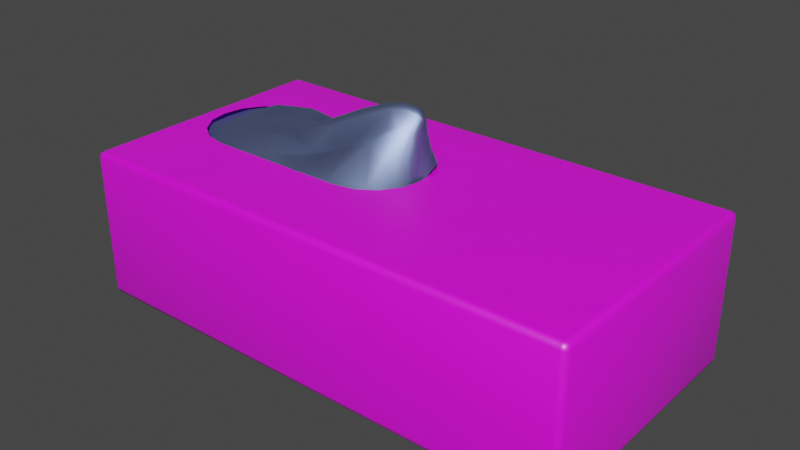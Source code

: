 # Source: GloveBox.blend  (saved by Blender 3.0.42; exported with 4.5.12 LTS)
import bpy
from mathutils import Matrix  # noqa: F401  (used for matrix-valued properties, if any)

bpy.ops.wm.read_factory_settings(use_empty=True)
scene = bpy.context.scene
scene.name = 'Scene'

# ---- collections
col_collection = bpy.data.collections.new('Collection'); scene.collection.children.link(col_collection)

# ---- images (referenced by path relative to the original .blend; pixels are not part of the script)
import os
ASSET_DIR = os.environ.get("B2B_ASSET_DIR", "")  # directory of the original .blend (textures are referenced by path, not embedded)
HERE = os.path.dirname(os.path.abspath(__file__))  # packed textures are extracted next to this script under _unpacked/

def load_image(name, relpath, width, height, colorspace="sRGB"):
    """Load a texture the original file referenced (path relative to the .blend, or extracted next to this script)."""
    p = next((c for c in (os.path.join(HERE, relpath), os.path.join(ASSET_DIR, relpath)) if relpath and os.path.exists(c)), "")
    if p:
        img = bpy.data.images.load(p, check_existing=True)
        img.name = name
    else:  # same state as the original file: an image datablock whose file is absent (Cycles renders it pink)
        img = bpy.data.images.new(name, width, height)
        img.source = "FILE"
        img.filepath = "//" + (relpath or name)
    img.colorspace_settings.name = colorspace
    return img
img_gloves_box_tif = load_image('Gloves Box.tif', 'Gloves Box.tif', 1024, 1024, 'sRGB')

# ---- materials (node trees are filled in below, after node groups)
mat_gloves_box = bpy.data.materials.new('Gloves Box')
mat_gloves_box.use_transparent_shadow = False
mat_gloves_box.roughness = 0.4343
mat_gloves_box.specular_intensity = 1.0
mat_gloves = bpy.data.materials.new('Gloves')
mat_gloves.use_transparent_shadow = False
mat_gloves.diffuse_color = (0.3034, 0.398, 0.74, 1.0)
mat_gloves.roughness = 0.5528
mat_gloves.specular_intensity = 1.0
mat_gloves.metallic = 1.0

# ---- material node trees
mat_gloves_box.use_nodes = True; mat_gloves_box.node_tree.nodes.clear()
_N = mat_gloves_box.node_tree.nodes; _L = mat_gloves_box.node_tree.links
n0 = _N.new('ShaderNodeBsdfPrincipled'); n0.name = 'Principled BSDF'; n0.location = (10, 300)
n0.distribution = 'GGX'
n0.subsurface_method = 'RANDOM_WALK_SKIN'
n0.inputs[2].default_value = 0.4343
n0.inputs[3].default_value = 1.45
n0.inputs[13].default_value = 1.0
n0.inputs[27].default_value = (0.0, 0.0, 0.0, 1.0)
n0.inputs[28].default_value = 1.0
n1 = _N.new('ShaderNodeOutputMaterial'); n1.name = 'Material Output'; n1.location = (300, 300)
n2 = _N.new('ShaderNodeNormalMap'); n2.name = 'Normal Map'; n2.location = (-300, -300)
n2.label = 'Normal/Map'
n3 = _N.new('ShaderNodeTexImage'); n3.name = 'Image Texture'; n3.location = (-300, 600)
n3.image = img_gloves_box_tif
n4 = _N.new('ShaderNodeTexCoord'); n4.name = 'Texture Coordinate'; n4.location = (-1500, 300)
n4.label = 'Texture Coords'
n5 = _N.new('ShaderNodeMapping'); n5.name = 'Mapping'; n5.location = (-600, 600)
n5.vector_type = 'TEXTURE'
n5.inputs[1].default_value = (0.0, -1.0, 0.0)
_L.new(n0.outputs[0], n1.inputs[0])
_L.new(n2.outputs[0], n0.inputs[5])
_L.new(n3.outputs[0], n0.inputs[0])
_L.new(n5.outputs[0], n3.inputs[0])
_L.new(n4.outputs[2], n5.inputs[0])
n1.is_active_output = True
mat_gloves.use_nodes = True; mat_gloves.node_tree.nodes.clear()
_N = mat_gloves.node_tree.nodes; _L = mat_gloves.node_tree.links
n0 = _N.new('ShaderNodeBsdfPrincipled'); n0.name = 'Principled BSDF'; n0.location = (10, 300)
n0.distribution = 'GGX'
n0.subsurface_method = 'RANDOM_WALK_SKIN'
n0.inputs[0].default_value = (0.3034, 0.398, 0.74, 1.0)
n0.inputs[1].default_value = 1.0
n0.inputs[2].default_value = 0.5528
n0.inputs[3].default_value = 1.45
n0.inputs[13].default_value = 1.0
n0.inputs[27].default_value = (0.0, 0.0, 0.0, 1.0)
n0.inputs[28].default_value = 1.0
n1 = _N.new('ShaderNodeOutputMaterial'); n1.name = 'Material Output'; n1.location = (300, 300)
n2 = _N.new('ShaderNodeNormalMap'); n2.name = 'Normal Map'; n2.location = (-300, -300)
n2.label = 'Normal/Map'
_L.new(n0.outputs[0], n1.inputs[0])
_L.new(n2.outputs[0], n0.inputs[5])
n1.is_active_output = True

# ---- world
world_world = bpy.data.worlds.new('World'); scene.world = world_world
world_world.use_nodes = True; world_world.node_tree.nodes.clear()
_N = world_world.node_tree.nodes; _L = world_world.node_tree.links
n0 = _N.new('ShaderNodeOutputWorld'); n0.name = 'World Output'; n0.location = (300, 300)
n1 = _N.new('ShaderNodeBackground'); n1.name = 'Background'; n1.location = (10, 300)
n1.inputs[0].default_value = (0.05088, 0.05088, 0.05088, 1.0)
_L.new(n1.outputs[0], n0.inputs[0])
n0.is_active_output = True
world_world.color = (0.05088, 0.05088, 0.05088)
world_world.use_sun_shadow = False
world_world.sun_shadow_jitter_overblur = 0.0

# ---- meshes
me_mesh_032 = bpy.data.meshes.new('Mesh.032')
me_mesh_032.from_pydata([(-5.96, 11.19, 0.3), (-5.96, 11.19, 6.437), (-5.96, -11.19, 6.437), (-5.96, -11.19, 0.3), (-5.66, 11.47, 0.3), (5.66, 11.47, 0.3), (5.66, 11.47, 6.437), (-5.66, 11.47, 6.437), (-5.66, 11.19, 6.737), (5.66, 11.19, 6.737), (5.66, -11.19, 6.737), (-5.66, -11.19, 6.737), (5.96, 11.19, 6.437), (5.96, 11.19, 0.3), (5.96, -11.19, 0.3), (5.96, -11.19, 6.437), (-5.66, -11.47, 6.437), (5.66, -11.47, 6.437), (5.66, -11.47, 0.3), (-5.66, -11.47, 0.3), (-5.66, -11.19, -4.768e-07), (5.66, -11.19, -4.768e-07), (5.66, 11.19, -4.768e-07), (-5.66, 11.19, -4.768e-07), (-5.84, 11.36, 0.1204), (-5.84, 11.36, 6.617), (-5.84, -11.36, 6.617), (-5.84, -11.36, 0.1204), (5.84, 11.36, 0.1204), (5.84, 11.36, 6.617), (5.84, -11.36, 6.617), (5.84, -11.36, 0.1204), (-5.872, 11.19, 0.08787), (-5.66, 11.39, 0.08787), (-5.872, 11.39, 0.3), (-5.872, 11.39, 6.437), (-5.66, 11.39, 6.649), (-5.872, 11.19, 6.649), (-5.872, -11.19, 6.649), (-5.66, -11.39, 6.649), (-5.872, -11.39, 6.437), (-5.872, -11.39, 0.3), (-5.66, -11.39, 0.08787), (-5.872, -11.19, 0.08787), (5.66, 11.39, 0.08787), (5.872, 11.19, 0.08787), (5.872, 11.39, 0.3), (5.872, 11.39, 6.437), (5.872, 11.19, 6.649), (5.66, 11.39, 6.649), (5.872, -11.19, 6.649), (5.872, -11.39, 6.437), (5.66, -11.39, 6.649), (5.872, -11.19, 0.08787), (5.66, -11.39, 0.08787), (5.872, -11.39, 0.3), (0.7238, -0.7015, 6.737), (1.301, -0.5866, 6.737), (2.112, -0.04469, 6.737), (2.654, 0.7664, 6.737), (2.844, 1.723, 6.737), (2.844, 3.151, 6.737), (2.844, 4.58, 6.737), (2.844, 6.669, 6.737), (2.844, 8.097, 6.737), (2.654, 9.054, 6.737), (2.112, 9.865, 6.737), (1.301, 10.41, 6.737), (0.7238, 10.52, 6.737), (0.5047, -0.7334, 6.737), (0.5047, 10.55, 6.737), (0.3952, -0.7392, 6.737), (0.3952, 10.56, 6.737), (0.2856, -0.7334, 6.737), (0.2856, 10.55, 6.737), (0.06658, -0.7015, 6.737), (0.06658, 10.52, 6.737), (-0.5107, -0.5866, 6.737), (-1.322, -0.04469, 6.737), (-1.864, 0.7664, 6.737), (-2.054, 1.723, 6.737), (-2.054, 3.151, 6.737), (-2.054, 4.58, 6.737), (-2.054, 6.669, 6.737), (-2.054, 8.097, 6.737), (-1.864, 9.054, 6.737), (-1.322, 9.865, 6.737), (-0.5107, 10.41, 6.737), (-1.732, 10.69, 6.41), (-0.5353, 11.09, 6.475), (-3.71, 5.83, 6.012), (2.44, 9.981, 6.602), (-0.1598, 4.414, 7.815), (0.527, 4.195, 8.034), (-3.265, 3.895, 6.207), (1.187, 1.073, 9.344), (0.8669, 2.694, 8.791), (1.219, 2.983, 8.453), (1.436, 0.8313, 9.293), (-2.799, 2.041, 6.294), (1.61, 2.778, 8.245), (1.438, 4.415, 7.189), (1.27, -0.177, 8.777), (0.9694, 0.3565, 9.209), (3.347, 5.472, 6.573), (1.358, -0.1951, 8.075), (0.3126, -0.1699, 7.597), (-2.013, -1.02, 6.126), (0.06359, -0.6623, 6.072), (0.6679, -0.6412, 6.624), (3.022, 1.6, 6.361), (-3.72, 7.314, 5.397), (3.053, 8.58, 6.515), (1.076, 11.14, 6.443), (0.9294, 9.135, 7.101), (-1.448, 4.233, 6.948), (-0.816, 2.107, 7.723), (-0.4322, 0.3709, 7.635), (-2.637, 8.961, 5.905), (2.329, 2.388, 7.847), (1.693, 0.572, 9.044), (0.335, 2.147, 8.779), (-1.96, 6.834, 6.638), (1.958, 7.576, 7.337), (-0.2863, 8.052, 6.99), (1.161, -0.1137, 8.965), (2.212, 6.022, 7.127), (0.9587, 5.44, 7.227), (3.39, 7.199, 6.592), (0.742, -0.2725, 7.703), (-1.065, -0.972, 5.979), (2.528, 2.009, 7.017), (3.345, 3.251, 6.554), (2.35, 0.1762, 6.729), (1.551, -0.6173, 6.978), (1.987, 0.3473, 7.963), (-0.3834, -0.8298, 5.911), (2.305, 4.197, 7.083), (-2.336, 0.4266, 6.305), (-2.234, 9.996, 6.143), (-1.12, 9.366, 6.376), (-1.389, 7.602, 7.183), (-2.33, 7.995, 6.227), (-2.77, 6.175, 6.313), (-3.853, 6.635, 5.631), (-3.196, 7.996, 5.611), (-0.0135, 10.03, 6.565), (0.3603, 8.768, 6.935), (-1.145, 10.96, 6.542), (1.76, 10.71, 6.516), (1.543, 9.431, 6.759), (0.2515, 11.17, 6.401), (-0.1924, 5.845, 7.29), (-0.5774, 4.426, 6.847), (-1.693, 5.411, 6.89), (-2.36, 4.088, 6.577), (-3.496, 4.889, 6.158), (0.6531, 2.418, 8.868), (0.01899, 3.345, 8.193), (0.2817, 4.328, 8.005), (0.6492, 3.58, 8.349), (0.6134, 6.74, 7.357), (0.6445, 4.711, 7.72), (1.556, 8.345, 7.352), (1.534, 6.828, 7.233), (2.843, 9.273, 6.554), (2.362, 8.007, 6.811), (0.003906, 2.173, 7.834), (-1.163, 3.175, 7.313), (-1.883, 2.15, 6.723), (-3.038, 2.924, 6.272), (1.001, 4.092, 7.816), (1.057, 2.914, 8.643), (0.7003, 1.029, 9.221), (1.07, 1.714, 9.172), (1.121, 0.6732, 9.403), (1.323, 1.872, 8.997), (1.308, 0.9544, 9.342), (3.248, 7.887, 6.582), (2.707, 6.602, 6.702), (2.238, 6.839, 7.339), (1.85, 5.272, 7.412), (1.314, 4.973, 7.177), (1.577, 3.45, 7.772), (1.401, 2.9, 8.31), (1.677, 1.925, 8.659), (1.56, 0.7042, 9.21), (0.5105, 0.4808, 8.573), (-0.5453, 1.081, 8.158), (-1.424, 0.5378, 6.709), (-2.548, 1.218, 6.294), (1.479, -0.0883, 8.984), (1.219, -0.1778, 8.875), (1.371, 0.1301, 9.287), (1.091, 0.03709, 9.069), (1.638, 3.607, 7.373), (1.827, 1.451, 8.555), (3.396, 6.41, 6.553), (2.732, 4.862, 6.698), (2.212, 5.168, 7.006), (2.17, 3.406, 7.38), (1.621, -0.02638, 8.705), (1.026, -0.2431, 7.889), (1.069, -0.1718, 8.371), (0.5245, -0.263, 7.608), (0.766, -0.04185, 8.394), (0.03762, 0.02684, 7.631), (2.053, 1.262, 8.123), (1.697, -0.04849, 8.128), (3.325, 4.347, 6.6), (2.874, 2.677, 6.707), (2.532, 3.081, 7.087), (2.214, 1.118, 7.517), (-2.21, -0.3942, 6.245), (-0.8107, -0.2371, 6.602), (-1.571, -1.106, 6.034), (1.003, -0.4339, 7.341), (0.3291, -0.6284, 6.322), (0.3843, -0.5008, 6.895), (1.778, -0.1723, 7.485), (1.097, -0.6774, 6.868), (3.238, 2.36, 6.425), (2.705, 0.8729, 6.484), (2.425, 1.014, 6.905), (1.972, -0.3462, 6.921), (-0.155, -0.7458, 5.948), (-0.06584, -0.4885, 6.714), (-0.6797, -0.8955, 5.929), (-1.819, 8.873, 6.477), (-3.002, 7.149, 5.975), (-0.543, 9.729, 6.581), (0.7382, 10.32, 6.437), (-0.9523, 5.794, 7.338), (-2.557, 5.135, 6.474), (0.3998, 3.435, 8.372), (0.2876, 5.392, 7.474), (1.044, 7.788, 6.978), (2.075, 8.684, 6.876), (-0.3346, 3.304, 7.181), (-2.143, 3.094, 6.668), (0.8258, 3.87, 8.141), (0.9278, 1.372, 9.263), (1.197, 1.869, 9.083), (2.581, 7.319, 6.752), (1.752, 6.019, 7.413), (1.179, 3.979, 7.616), (1.458, 1.793, 8.898), (0.3735, 1.067, 8.441), (-1.598, 1.297, 6.827), (1.458, 0.02225, 9.184), (1.267, 0.3151, 9.36), (1.983, 2.583, 8.075), (2.739, 5.824, 6.664), (1.867, 4.437, 7.258), (1.328, -0.167, 8.556), (0.8963, -0.1363, 8.331), (0.6461, 0.1632, 8.443), (1.867, 0.432, 8.588), (2.833, 3.76, 6.772), (2.51, 2.196, 7.511), (-1.453, -0.2102, 6.401), (0.6626, -0.4769, 7.111), (1.395, -0.3635, 7.49), (2.803, 1.74, 6.586), (2.109, 0.2783, 7.275), (0.1631, -0.5205, 6.77), (-0.3682, -0.3698, 6.695), (5.96e-08, 4.768e-07, -4.768e-07)], [(267, 22), (20, 267)], [(9, 72, 70), (72, 9, 8), (11, 82, 83), (10, 62, 61), (9, 70, 68), (74, 72, 8), (9, 68, 67), (76, 74, 8), (9, 67, 66), (87, 76, 8), (9, 66, 65), (86, 87, 8), (9, 65, 64), (85, 86, 8), (84, 85, 8), (10, 9, 64, 63), (11, 83, 84, 8), (10, 63, 62), (81, 82, 11), (10, 61, 60), (10, 60, 59), (80, 81, 11), (10, 59, 58), (79, 80, 11), (10, 58, 57), (10, 57, 56), (78, 79, 11), (10, 56, 69), (77, 78, 11, 10), (10, 69, 71), (75, 77, 10), (10, 71, 73), (73, 75, 10), (19, 18, 17, 16), (23, 22, 21, 20), (7, 6, 5, 4), (15, 14, 13, 12), (3, 2, 1, 0), (7, 36, 49, 6), (10, 50, 48, 9), (17, 52, 39, 16), (8, 37, 38, 11), (15, 51, 55, 14), (19, 42, 54, 18), (3, 41, 40, 2), (22, 45, 53, 21), (5, 44, 33, 4), (20, 43, 32, 23), (13, 46, 47, 12), (1, 35, 34, 0), (33, 23, 32, 24), (36, 7, 35, 25), (39, 11, 38, 26), (42, 19, 41, 27), (45, 22, 44, 28), (48, 12, 47, 29), (51, 15, 50, 30), (54, 21, 53, 31), (34, 4, 33, 24), (32, 0, 34, 24), (37, 8, 36, 25), (35, 1, 37, 25), (40, 16, 39, 26), (38, 2, 40, 26), (43, 20, 42, 27), (41, 3, 43, 27), (46, 13, 45, 28), (44, 5, 46, 28), (49, 9, 48, 29), (47, 6, 49, 29), (52, 17, 51, 30), (50, 10, 52, 30), (55, 18, 54, 31), (53, 14, 55, 31), (36, 8, 9, 49), (50, 15, 12, 48), (52, 10, 11, 39), (37, 1, 2, 38), (51, 17, 18, 55), (42, 20, 21, 54), (41, 19, 16, 40), (45, 13, 14, 53), (44, 22, 23, 33), (43, 3, 0, 32), (46, 5, 6, 47), (35, 7, 4, 34), (142, 228, 139, 118), (139, 228, 140, 88), (140, 228, 141, 124), (141, 228, 142, 122), (145, 229, 142, 118), (142, 229, 143, 122), (143, 229, 144, 90), (144, 229, 145, 111), (148, 230, 146, 89), (146, 230, 147, 114), (147, 230, 140, 124), (140, 230, 148, 88), (151, 231, 149, 113), (149, 231, 150, 91), (150, 231, 146, 114), (146, 231, 151, 89), (141, 232, 152, 124), (152, 232, 153, 92), (153, 232, 154, 115), (154, 232, 141, 122), (143, 233, 154, 122), (154, 233, 155, 115), (155, 233, 156, 94), (156, 233, 143, 90), (160, 234, 157, 96), (157, 234, 158, 121), (158, 234, 159, 92), (159, 234, 160, 93), (159, 235, 152, 92), (152, 235, 161, 124), (161, 235, 162, 127), (162, 235, 159, 93), (161, 236, 147, 124), (147, 236, 163, 114), (163, 236, 164, 123), (164, 236, 161, 127), (163, 237, 150, 114), (150, 237, 165, 91), (165, 237, 166, 112), (166, 237, 163, 123), (153, 238, 158, 92), (158, 238, 167, 121), (167, 238, 168, 116), (168, 238, 153, 115), (155, 239, 168, 115), (168, 239, 169, 116), (169, 239, 170, 99), (170, 239, 155, 94), (172, 240, 160, 96), (160, 240, 162, 93), (162, 240, 171, 127), (171, 240, 172, 97), (175, 241, 173, 103), (173, 241, 157, 121), (157, 241, 174, 96), (174, 241, 175, 95), (174, 242, 172, 96), (172, 242, 176, 97), (176, 242, 177, 98), (177, 242, 174, 95), (180, 243, 166, 123), (166, 243, 178, 112), (178, 243, 179, 128), (179, 243, 180, 126), (182, 244, 164, 127), (164, 244, 180, 123), (180, 244, 181, 126), (181, 244, 182, 101), (171, 245, 182, 127), (182, 245, 183, 101), (183, 245, 184, 100), (184, 245, 171, 97), (176, 246, 184, 97), (184, 246, 185, 100), (185, 246, 186, 120), (186, 246, 176, 98), (167, 247, 173, 121), (173, 247, 187, 103), (187, 247, 188, 117), (188, 247, 167, 116), (190, 248, 169, 99), (169, 248, 188, 116), (188, 248, 189, 117), (189, 248, 190, 138), (186, 249, 191, 120), (191, 249, 192, 102), (192, 249, 193, 125), (193, 249, 186, 98), (177, 250, 193, 98), (193, 250, 194, 125), (194, 250, 175, 103), (175, 250, 177, 95), (183, 251, 195, 101), (195, 251, 196, 119), (196, 251, 185, 120), (185, 251, 183, 100), (179, 252, 197, 128), (197, 252, 198, 104), (198, 252, 199, 137), (199, 252, 179, 126), (181, 253, 199, 126), (199, 253, 200, 137), (200, 253, 195, 119), (195, 253, 181, 101), (191, 254, 201, 120), (201, 254, 202, 105), (202, 254, 203, 129), (203, 254, 191, 102), (205, 255, 192, 125), (192, 255, 203, 102), (203, 255, 204, 129), (204, 255, 205, 106), (194, 256, 205, 125), (205, 256, 206, 106), (206, 256, 187, 117), (187, 256, 194, 103), (201, 257, 196, 120), (196, 257, 207, 119), (207, 257, 208, 135), (208, 257, 201, 105), (211, 258, 198, 137), (198, 258, 209, 104), (209, 258, 210, 132), (210, 258, 211, 131), (207, 259, 200, 119), (200, 259, 211, 137), (211, 259, 212, 131), (212, 259, 207, 135), (215, 260, 213, 107), (213, 260, 189, 138), (189, 260, 214, 117), (214, 260, 215, 130), (202, 261, 216, 105), (216, 261, 217, 109), (217, 261, 218, 108), (218, 261, 202, 129), (208, 262, 219, 135), (219, 262, 220, 134), (220, 262, 216, 109), (216, 262, 208, 105), (210, 263, 221, 132), (221, 263, 222, 110), (222, 263, 223, 133), (223, 263, 210, 131), (212, 264, 223, 131), (223, 264, 224, 133), (224, 264, 219, 134), (219, 264, 212, 135), (226, 265, 204, 106), (204, 265, 218, 129), (218, 265, 225, 108), (225, 265, 226, 136), (214, 266, 206, 117), (206, 266, 226, 106), (226, 266, 227, 136), (227, 266, 214, 130)])
me_mesh_032.polygons.foreach_set('use_smooth', [True] * 242)
me_mesh_032.polygons.foreach_set('material_index', [0, 0, 0, 0, 0, 0, 0, 0, 0, 0, 0, 0, 0, 0, 0, 0, 0, 0, 0, 0, 0, 0, 0, 0, 0, 0, 0, 0, 0, 0, 0, 0, 0, 0, 0, 0, 0, 0, 0, 0, 0, 0, 0, 0, 0, 0, 0, 0, 0, 0, 0, 0, 0, 0, 0, 0, 0, 0, 0, 0, 0, 0, 0, 0, 0, 0, 0, 0, 0, 0, 0, 0, 0, 0, 0, 0, 0, 0, 0, 0, 0, 0, 0, 0, 0, 0, 1, 1, 1, 1, 1, 1, 1, 1, 1, 1, 1, 1, 1, 1, 1, 1, 1, 1, 1, 1, 1, 1, 1, 1, 1, 1, 1, 1, 1, 1, 1, 1, 1, 1, 1, 1, 1, 1, 1, 1, 1, 1, 1, 1, 1, 1, 1, 1, 1, 1, 1, 1, 1, 1, 1, 1, 1, 1, 1, 1, 1, 1, 1, 1, 1, 1, 1, 1, 1, 1, 1, 1, 1, 1, 1, 1, 1, 1, 1, 1, 1, 1, 1, 1, 1, 1, 1, 1, 1, 1, 1, 1, 1, 1, 1, 1, 1, 1, 1, 1, 1, 1, 1, 1, 1, 1, 1, 1, 1, 1, 1, 1, 1, 1, 1, 1, 1, 1, 1, 1, 1, 1, 1, 1, 1, 1, 1, 1, 1, 1, 1, 1, 1, 1, 1, 1, 1, 1, 1, 1, 1, 1, 1, 1, 1, 1, 1, 1, 1, 1, 1, 1, 1, 1, 1, 1])
_uv = me_mesh_032.uv_layers.new(name='UVW')
_uv.uv.foreach_set('vector', [0.01424, 0.9879, 0.0218, 0.7936, 0.02206, 0.7976, 0.0218, 0.7936, 0.01424, 0.9879, 0.01424, 0.57, 0.9868, 0.57, 0.2817, 0.7031, 0.1909, 0.7031, 0.9868, 0.9879, 0.2817, 0.884, 0.3438, 0.884, 0.01424, 0.9879, 0.02206, 0.7976, 0.02344, 0.8057, 0.02206, 0.7895, 0.0218, 0.7936, 0.01424, 0.57, 0.01424, 0.9879, 0.02344, 0.8057, 0.02843, 0.827, 0.02344, 0.7814, 0.02206, 0.7895, 0.01424, 0.57, 0.01424, 0.9879, 0.02843, 0.827, 0.05199, 0.8569, 0.02843, 0.7601, 0.02344, 0.7814, 0.01424, 0.57, 0.01424, 0.9879, 0.05199, 0.8569, 0.08724, 0.8769, 0.05199, 0.7302, 0.02843, 0.7601, 0.01424, 0.57, 0.01424, 0.9879, 0.08724, 0.8769, 0.1288, 0.884, 0.08724, 0.7102, 0.05199, 0.7302, 0.01424, 0.57, 0.1288, 0.7031, 0.08724, 0.7102, 0.01424, 0.57, 0.9868, 0.9879, 0.01424, 0.9879, 0.1288, 0.884, 0.1909, 0.884, 0.9868, 0.57, 0.1909, 0.7031, 0.1288, 0.7031, 0.01424, 0.57, 0.9868, 0.9879, 0.1909, 0.884, 0.2817, 0.884, 0.3438, 0.7031, 0.2817, 0.7031, 0.9868, 0.57, 0.9868, 0.9879, 0.3438, 0.884, 0.4059, 0.884, 0.9868, 0.9879, 0.4059, 0.884, 0.4475, 0.8769, 0.4059, 0.7031, 0.3438, 0.7031, 0.9868, 0.57, 0.9868, 0.9879, 0.4475, 0.8769, 0.4827, 0.8569, 0.4475, 0.7102, 0.4059, 0.7031, 0.9868, 0.57, 0.9868, 0.9879, 0.4827, 0.8569, 0.5063, 0.827, 0.9868, 0.9879, 0.5063, 0.827, 0.5113, 0.8057, 0.4827, 0.7302, 0.4475, 0.7102, 0.9868, 0.57, 0.9868, 0.9879, 0.5113, 0.8057, 0.5126, 0.7976, 0.5063, 0.7601, 0.4827, 0.7302, 0.9868, 0.57, 0.9868, 0.9879, 0.9868, 0.9879, 0.5126, 0.7976, 0.5129, 0.7936, 0.5113, 0.7814, 0.5063, 0.7601, 0.9868, 0.9879, 0.9868, 0.9879, 0.5129, 0.7936, 0.5126, 0.7895, 0.5126, 0.7895, 0.5113, 0.7814, 0.9868, 0.9879, 0.3899, 0.1517, 0.3899, 0.559, 0.01354, 0.559, 0.01354, 0.1517, 0.984, 0.5893, 0.984, 0.9863, 0.0137, 0.9863, 0.0137, 0.5893, 0.3834, 0.1517, 0.3834, 0.559, 0.007057, 0.559, 0.007057, 0.1517, 0.01645, 0.9911, 0.01645, 0.5784, 0.9865, 0.5784, 0.9865, 0.9911, 0.7787, 0.2951, 0.7787, 0.5515, 0.4055, 0.5515, 0.4055, 0.2951, 0.3834, 0.1517, 0.3899, 0.1517, 0.3899, 0.559, 0.3834, 0.559, 0.9868, 0.9879, 0.9868, 0.9934, 0.01424, 0.9934, 0.01424, 0.9879, 0.01354, 0.559, 0.007057, 0.559, 0.007057, 0.1517, 0.01354, 0.1517, 0.01424, 0.57, 0.01424, 0.5646, 0.9868, 0.5646, 0.9868, 0.57, 0.01645, 0.9911, 0.01129, 0.9911, 0.01129, 0.5784, 0.01645, 0.5784, 0.006403, 0.5893, 0.008541, 0.5893, 0.008541, 0.9863, 0.006403, 0.9863, 0.7787, 0.2951, 0.7807, 0.2951, 0.7807, 0.5515, 0.7787, 0.5515, 0.984, 0.9863, 0.984, 0.9915, 0.0137, 0.9915, 0.0137, 0.9863, 0.9913, 0.9863, 0.9892, 0.9863, 0.9892, 0.5893, 0.9913, 0.5893, 0.0137, 0.5893, 0.0137, 0.5841, 0.984, 0.5841, 0.984, 0.5893, 0.9865, 0.5784, 0.9917, 0.5784, 0.9917, 0.9911, 0.9865, 0.9911, 0.4055, 0.5515, 0.4035, 0.5515, 0.4035, 0.2951, 0.4055, 0.2951, 0.9889, 0.5893, 0.984, 0.5893, 0.984, 0.5841, 0.9884, 0.5849, 0.4035, 0.5534, 0.4027, 0.5515, 0.4035, 0.5515, 0.4038, 0.5532, 0.9917, 0.57, 0.9868, 0.57, 0.9868, 0.5646, 0.9912, 0.5654, 0.008444, 0.5893, 0.006403, 0.5893, 0.008541, 0.5841, 0.009332, 0.5849, 0.984, 0.9912, 0.984, 0.9863, 0.9892, 0.9863, 0.9884, 0.9907, 0.9865, 0.9941, 0.9865, 0.9911, 0.9917, 0.9911, 0.9909, 0.9938, 0.01158, 0.9911, 0.01645, 0.9911, 0.01645, 0.9943, 0.01208, 0.9938, 0.00883, 0.9863, 0.0137, 0.9863, 0.0137, 0.9915, 0.009332, 0.9907, 0.9893, 0.5844, 0.9913, 0.5893, 0.9892, 0.5893, 0.9884, 0.5849, 0.984, 0.584, 0.984, 0.582, 0.9892, 0.5841, 0.9884, 0.5849, 0.01424, 0.5648, 0.01424, 0.57, 0.009062, 0.57, 0.009855, 0.5654, 0.4036, 0.5515, 0.4055, 0.5515, 0.4055, 0.5535, 0.4038, 0.5532, 0.7807, 0.5515, 0.7815, 0.5515, 0.7807, 0.5535, 0.7803, 0.5532, 0.7787, 0.5534, 0.7787, 0.5515, 0.7807, 0.5515, 0.7803, 0.5532, 0.0137, 0.5844, 0.0137, 0.5893, 0.008541, 0.5893, 0.009332, 0.5849, 0.00883, 0.584, 0.0137, 0.582, 0.0137, 0.5841, 0.009332, 0.5849, 0.9889, 0.9916, 0.984, 0.9936, 0.984, 0.9915, 0.9884, 0.9907, 0.9893, 0.9863, 0.9913, 0.9863, 0.9892, 0.9915, 0.9884, 0.9907, 0.009352, 0.9879, 0.01424, 0.9879, 0.01424, 0.9934, 0.009855, 0.9925, 0.9918, 0.9911, 0.9938, 0.9911, 0.9917, 0.9943, 0.9909, 0.9938, 0.0112, 0.9941, 0.009155, 0.9911, 0.01129, 0.9911, 0.01208, 0.9938, 0.9868, 0.9931, 0.9868, 0.9879, 0.992, 0.9879, 0.9912, 0.9925, 0.008444, 0.9912, 0.006403, 0.9863, 0.008541, 0.9863, 0.009332, 0.9907, 0.0137, 0.9916, 0.0137, 0.9936, 0.008541, 0.9915, 0.009332, 0.9907, 0.009062, 0.57, 0.01424, 0.57, 0.01424, 0.9879, 0.009062, 0.9879, 0.01645, 0.9943, 0.01645, 0.9911, 0.9865, 0.9911, 0.9865, 0.9943, 0.992, 0.9879, 0.9868, 0.9879, 0.9868, 0.57, 0.992, 0.57, 0.4055, 0.5535, 0.4055, 0.5515, 0.7787, 0.5515, 0.7787, 0.5535, 0.01129, 0.9911, 0.009155, 0.9911, 0.009155, 0.5784, 0.01129, 0.5784, 0.008541, 0.5893, 0.0137, 0.5893, 0.0137, 0.9863, 0.008541, 0.9863, 0.7807, 0.2951, 0.7815, 0.2951, 0.7815, 0.5515, 0.7807, 0.5515, 0.984, 0.9915, 0.984, 0.9936, 0.0137, 0.9936, 0.0137, 0.9915, 0.9892, 0.9863, 0.984, 0.9863, 0.984, 0.5893, 0.9892, 0.5893, 0.0137, 0.5841, 0.0137, 0.582, 0.984, 0.582, 0.984, 0.5841, 0.9917, 0.5784, 0.9938, 0.5784, 0.9938, 0.9911, 0.9917, 0.9911, 0.4035, 0.5515, 0.4027, 0.5515, 0.4027, 0.2951, 0.4035, 0.2951, 779.4, -218.9, 790.0, -221.4, 791.3, -210.9, 781.1, -209.2, 791.3, -210.9, 790.0, -221.4, 800.7, -224.0, 801.4, -212.7, 800.7, -224.0, 790.0, -221.4, 788.8, -231.9, 799.9, -235.3, 788.8, -231.9, 790.0, -221.4, 779.4, -218.9, 777.6, -228.6, 770.9, -207.5, 769.1, -217.1, 779.4, -218.9, 781.1, -209.2, 779.4, -218.9, 769.1, -217.1, 767.4, -226.6, 777.6, -228.6, 767.4, -226.6, 769.1, -217.1, 758.9, -215.2, 757.1, -224.6, 758.9, -215.2, 769.1, -217.1, 770.9, -207.5, 760.6, -205.8, 810.9, -212.5, 811.1, -222.6, 821.4, -221.3, 820.4, -212.4, 821.4, -221.3, 811.1, -222.6, 811.2, -232.7, 822.5, -230.2, 811.2, -232.7, 811.1, -222.6, 800.7, -224.0, 799.9, -235.3, 800.7, -224.0, 811.1, -222.6, 810.9, -212.5, 801.4, -212.7, 828.3, -211.2, 830.0, -219.5, 838.5, -217.8, 836.3, -210.1, 838.5, -217.8, 830.0, -219.5, 831.6, -227.8, 840.7, -225.4, 831.6, -227.8, 830.0, -219.5, 821.4, -221.3, 822.5, -230.2, 821.4, -221.3, 830.0, -219.5, 828.3, -211.2, 820.4, -212.4, 788.8, -231.9, 784.4, -240.0, 794.0, -242.7, 799.9, -235.3, 794.0, -242.7, 784.4, -240.0, 780.1, -248.0, 788.2, -250.2, 780.1, -248.0, 784.4, -240.0, 774.8, -237.3, 772.0, -245.9, 774.8, -237.3, 784.4, -240.0, 788.8, -231.9, 777.6, -228.6, 767.4, -226.6, 765.0, -235.4, 774.8, -237.3, 777.6, -228.6, 774.8, -237.3, 765.0, -235.4, 762.7, -244.2, 772.0, -245.9, 762.7, -244.2, 765.0, -235.4, 755.2, -233.5, 753.4, -242.5, 755.2, -233.5, 765.0, -235.4, 767.4, -226.6, 757.1, -224.6, 795.5, -260.6, 790.7, -258.6, 788.7, -263.8, 793.8, -264.7, 788.7, -263.8, 790.7, -258.6, 785.9, -256.6, 783.6, -263.0, 785.9, -256.6, 790.7, -258.6, 792.7, -253.4, 788.2, -250.2, 792.7, -253.4, 790.7, -258.6, 795.5, -260.6, 797.2, -256.6, 792.7, -253.4, 798.7, -249.3, 794.0, -242.7, 788.2, -250.2, 794.0, -242.7, 798.7, -249.3, 804.7, -245.2, 799.9, -235.3, 804.7, -245.2, 798.7, -249.3, 803.3, -255.9, 809.4, -255.1, 803.3, -255.9, 798.7, -249.3, 792.7, -253.4, 797.2, -256.6, 804.7, -245.2, 815.0, -242.1, 811.2, -232.7, 799.9, -235.3, 811.2, -232.7, 815.0, -242.1, 825.4, -239.0, 822.5, -230.2, 825.4, -239.0, 815.0, -242.1, 818.9, -251.5, 828.3, -247.9, 818.9, -251.5, 815.0, -242.1, 804.7, -245.2, 809.4, -255.1, 825.4, -239.0, 834.5, -236.5, 831.6, -227.8, 822.5, -230.2, 831.6, -227.8, 834.5, -236.5, 843.7, -233.9, 840.7, -225.4, 843.7, -233.9, 834.5, -236.5, 837.5, -245.1, 846.7, -242.4, 837.5, -245.1, 834.5, -236.5, 825.4, -239.0, 828.3, -247.9, 780.1, -248.0, 778.1, -255.4, 785.9, -256.6, 788.2, -250.2, 785.9, -256.6, 778.1, -255.4, 776.2, -262.7, 783.6, -263.0, 776.2, -262.7, 778.1, -255.4, 770.4, -254.2, 768.7, -262.4, 770.4, -254.2, 778.1, -255.4, 780.1, -248.0, 772.0, -245.9, 762.7, -244.2, 761.1, -252.7, 770.4, -254.2, 772.0, -245.9, 770.4, -254.2, 761.1, -252.7, 759.6, -261.1, 768.7, -262.4, 759.6, -261.1, 761.1, -252.7, 751.9, -251.1, 750.4, -259.8, 751.9, -251.1, 761.1, -252.7, 762.7, -244.2, 753.4, -242.5, 798.3, -266.0, 800.8, -260.9, 795.5, -260.6, 793.8, -264.7, 795.5, -260.6, 800.8, -260.9, 803.3, -255.9, 797.2, -256.6, 803.3, -255.9, 800.8, -260.9, 806.1, -261.2, 809.4, -255.1, 806.1, -261.2, 800.8, -260.9, 798.3, -266.0, 802.7, -267.2, 787.8, -273.2, 788.3, -268.5, 783.7, -268.8, 783.7, -274.6, 783.7, -268.8, 788.3, -268.5, 788.7, -263.8, 783.6, -263.0, 788.7, -263.8, 788.3, -268.5, 792.9, -268.3, 793.8, -264.7, 792.9, -268.3, 788.3, -268.5, 787.8, -273.2, 791.9, -271.8, 792.9, -268.3, 796.7, -270.0, 798.3, -266.0, 793.8, -264.7, 798.3, -266.0, 796.7, -270.0, 800.4, -271.7, 802.7, -267.2, 800.4, -271.7, 796.7, -270.0, 795.0, -274.0, 798.1, -276.2, 795.0, -274.0, 796.7, -270.0, 792.9, -268.3, 791.9, -271.8, 831.2, -256.0, 840.4, -253.7, 837.5, -245.1, 828.3, -247.9, 837.5, -245.1, 840.4, -253.7, 849.5, -251.4, 846.7, -242.4, 849.5, -251.4, 840.4, -253.7, 843.2, -262.2, 852.3, -260.3, 843.2, -262.2, 840.4, -253.7, 831.2, -256.0, 834.1, -264.1, 814.1, -261.8, 822.6, -258.9, 818.9, -251.5, 809.4, -255.1, 818.9, -251.5, 822.6, -258.9, 831.2, -256.0, 828.3, -247.9, 831.2, -256.0, 822.6, -258.9, 826.4, -266.3, 834.1, -264.1, 826.4, -266.3, 822.6, -258.9, 814.1, -261.8, 818.7, -268.5, 806.1, -261.2, 810.1, -266.0, 814.1, -261.8, 809.4, -255.1, 814.1, -261.8, 810.1, -266.0, 814.1, -270.7, 818.7, -268.5, 814.1, -270.7, 810.1, -266.0, 806.1, -270.1, 809.5, -273.0, 806.1, -270.1, 810.1, -266.0, 806.1, -261.2, 802.7, -267.2, 800.4, -271.7, 804.4, -274.9, 806.1, -270.1, 802.7, -267.2, 806.1, -270.1, 804.4, -274.9, 808.4, -278.0, 809.5, -273.0, 808.4, -278.0, 804.4, -274.9, 802.7, -279.7, 807.3, -283.1, 802.7, -279.7, 804.4, -274.9, 800.4, -271.7, 798.1, -276.2, 776.2, -262.7, 776.2, -270.3, 783.7, -268.8, 783.6, -263.0, 783.7, -268.8, 776.2, -270.3, 776.3, -277.9, 783.7, -274.6, 776.3, -277.9, 776.2, -270.3, 768.8, -271.8, 768.8, -281.1, 768.8, -271.8, 776.2, -270.3, 776.2, -262.7, 768.7, -262.4, 749.3, -268.6, 759.0, -270.2, 759.6, -261.1, 750.4, -259.8, 759.6, -261.1, 759.0, -270.2, 768.8, -271.8, 768.7, -262.4, 768.8, -271.8, 759.0, -270.2, 758.4, -279.2, 768.8, -281.1, 758.4, -279.2, 759.0, -270.2, 749.3, -268.6, 748.1, -277.3, 802.7, -279.7, 798.5, -282.4, 802.6, -285.3, 807.3, -283.1, 802.6, -285.3, 798.5, -282.4, 794.4, -285.0, 798.0, -287.5, 794.4, -285.0, 798.5, -282.4, 794.4, -279.4, 790.7, -282.6, 794.4, -279.4, 798.5, -282.4, 802.7, -279.7, 798.1, -276.2, 795.0, -274.0, 791.1, -276.3, 794.4, -279.4, 798.1, -276.2, 794.4, -279.4, 791.1, -276.3, 787.2, -278.6, 790.7, -282.6, 787.2, -278.6, 791.1, -276.3, 787.8, -273.2, 783.7, -274.6, 787.8, -273.2, 791.1, -276.3, 795.0, -274.0, 791.9, -271.8, 814.1, -270.7, 814.3, -276.6, 820.1, -275.1, 818.7, -268.5, 820.1, -275.1, 814.3, -276.6, 814.4, -282.4, 821.6, -281.8, 814.4, -282.4, 814.3, -276.6, 808.4, -278.0, 807.3, -283.1, 808.4, -278.0, 814.3, -276.6, 814.1, -270.7, 809.5, -273.0, 843.2, -262.2, 844.2, -270.6, 852.8, -269.2, 852.3, -260.3, 852.8, -269.2, 844.2, -270.6, 845.2, -278.9, 853.4, -278.1, 845.2, -278.9, 844.2, -270.6, 835.6, -271.9, 837.0, -279.7, 835.6, -271.9, 844.2, -270.6, 843.2, -262.2, 834.1, -264.1, 826.4, -266.3, 827.9, -273.5, 835.6, -271.9, 834.1, -264.1, 835.6, -271.9, 827.9, -273.5, 829.3, -280.8, 837.0, -279.7, 829.3, -280.8, 827.9, -273.5, 820.1, -275.1, 821.6, -281.8, 820.1, -275.1, 827.9, -273.5, 826.4, -266.3, 818.7, -268.5, 802.6, -285.3, 802.6, -290.9, 808.2, -289.8, 807.3, -283.1, 808.2, -289.8, 802.6, -290.9, 802.5, -296.6, 809.1, -296.5, 802.5, -296.6, 802.6, -290.9, 797.0, -292.1, 796.0, -296.7, 797.0, -292.1, 802.6, -290.9, 802.6, -285.3, 798.0, -287.5, 787.0, -287.1, 792.0, -289.6, 794.4, -285.0, 790.7, -282.6, 794.4, -285.0, 792.0, -289.6, 797.0, -292.1, 798.0, -287.5, 797.0, -292.1, 792.0, -289.6, 789.6, -294.2, 796.0, -296.7, 789.6, -294.2, 792.0, -289.6, 787.0, -287.1, 783.2, -291.7, 787.2, -278.6, 781.6, -282.5, 787.0, -287.1, 790.7, -282.6, 787.0, -287.1, 781.6, -282.5, 776.0, -286.4, 783.2, -291.7, 776.0, -286.4, 781.6, -282.5, 776.3, -277.9, 768.8, -281.1, 776.3, -277.9, 781.6, -282.5, 787.2, -278.6, 783.7, -274.6, 808.2, -289.8, 815.3, -289.3, 814.4, -282.4, 807.3, -283.1, 814.4, -282.4, 815.3, -289.3, 822.5, -288.7, 821.6, -281.8, 822.5, -288.7, 815.3, -289.3, 816.3, -296.1, 823.5, -295.7, 816.3, -296.1, 815.3, -289.3, 808.2, -289.8, 809.1, -296.5, 837.7, -287.1, 845.6, -286.8, 845.2, -278.9, 837.0, -279.7, 845.2, -278.9, 845.6, -286.8, 853.5, -286.5, 853.4, -278.1, 853.5, -286.5, 845.6, -286.8, 846.0, -294.6, 853.7, -294.8, 846.0, -294.6, 845.6, -286.8, 837.7, -287.1, 838.3, -294.4, 822.5, -288.7, 830.1, -287.9, 829.3, -280.8, 821.6, -281.8, 829.3, -280.8, 830.1, -287.9, 837.7, -287.1, 837.0, -279.7, 837.7, -287.1, 830.1, -287.9, 830.9, -295.0, 838.3, -294.4, 830.9, -295.0, 830.1, -287.9, 822.5, -288.7, 823.5, -295.7, 752.0, -296.5, 755.2, -287.9, 746.0, -285.3, 743.9, -293.4, 746.0, -285.3, 755.2, -287.9, 758.4, -279.2, 748.1, -277.3, 758.4, -279.2, 755.2, -287.9, 764.4, -290.4, 768.8, -281.1, 764.4, -290.4, 755.2, -287.9, 752.0, -296.5, 760.1, -299.6, 802.5, -296.6, 802.1, -303.5, 809.3, -303.4, 809.1, -296.5, 809.3, -303.4, 802.1, -303.5, 801.7, -310.4, 809.5, -310.4, 801.7, -310.4, 802.1, -303.5, 795.0, -303.5, 793.9, -310.4, 795.0, -303.5, 802.1, -303.5, 802.5, -296.6, 796.0, -296.7, 816.3, -296.1, 816.7, -303.0, 824.1, -302.5, 823.5, -295.7, 824.1, -302.5, 816.7, -303.0, 817.1, -309.8, 824.6, -309.3, 817.1, -309.8, 816.7, -303.0, 809.3, -303.4, 809.5, -310.4, 809.3, -303.4, 816.7, -303.0, 816.3, -296.1, 809.1, -296.5, 846.0, -294.6, 845.7, -300.3, 852.6, -299.8, 853.7, -294.8, 852.6, -299.8, 845.7, -300.3, 845.4, -306.1, 851.6, -304.8, 845.4, -306.1, 845.7, -300.3, 838.8, -300.8, 839.2, -307.3, 838.8, -300.8, 845.7, -300.3, 846.0, -294.6, 838.3, -294.4, 830.9, -295.0, 831.4, -301.7, 838.8, -300.8, 838.3, -294.4, 838.8, -300.8, 831.4, -301.7, 831.9, -308.3, 839.2, -307.3, 831.9, -308.3, 831.4, -301.7, 824.1, -302.5, 824.6, -309.3, 824.1, -302.5, 831.4, -301.7, 830.9, -295.0, 823.5, -295.7, 780.3, -299.0, 787.6, -301.3, 789.6, -294.2, 783.2, -291.7, 789.6, -294.2, 787.6, -301.3, 795.0, -303.5, 796.0, -296.7, 795.0, -303.5, 787.6, -301.3, 785.6, -308.4, 793.9, -310.4, 785.6, -308.4, 787.6, -301.3, 780.3, -299.0, 777.4, -306.3, 764.4, -290.4, 772.4, -294.7, 776.0, -286.4, 768.8, -281.1, 776.0, -286.4, 772.4, -294.7, 780.3, -299.0, 783.2, -291.7, 780.3, -299.0, 772.4, -294.7, 768.7, -303.0, 777.4, -306.3, 768.7, -303.0, 772.4, -294.7, 764.4, -290.4, 760.1, -299.6])
me_mesh_032.materials.append(mat_gloves_box)
me_mesh_032.materials.append(mat_gloves)
me_mesh_032.use_remesh_fix_poles = True
me_mesh_032.use_remesh_preserve_attributes = False
me_mesh_032.update()
me_mesh_032.normals_split_custom_set([tuple(v) for v in zip(*[iter([0.06339, 0.06747, 0.9957, -8.484e-08, 0.0, 1.0, -1.351e-06, 0.0, 1.0, -8.484e-08, 0.0, 1.0, 0.06339, 0.06747, 0.9957, -0.06339, 0.0675, 0.9957, -0.06984, -0.07436, 0.9948, 1.857e-06, 0.0, 1.0, -2.622e-07, 0.0, 1.0, 0.04077, -0.0434, 0.9982, 4.127e-07, 0.0, 1.0, 1.692e-06, 0.0, 1.0, 0.06339, 0.06747, 0.9957, -1.351e-06, 0.0, 1.0, 2.439e-06, 0.0, 1.0, -2.252e-07, 0.0, 1.0, -8.484e-08, 0.0, 1.0, -0.06339, 0.0675, 0.9957, 0.06339, 0.06747, 0.9957, 2.439e-06, 0.0, 1.0, -1.962e-07, 0.0, 1.0, -2.617e-06, 0.0, 1.0, -2.252e-07, 0.0, 1.0, -0.06339, 0.0675, 0.9957, 0.06339, 0.06747, 0.9957, -1.962e-07, 0.0, 1.0, 1.005e-07, 0.0, 1.0, 5.829e-08, 0.0, 1.0, -2.617e-06, 0.0, 1.0, -0.06339, 0.0675, 0.9957, 0.06339, 0.06747, 0.9957, 1.005e-07, 0.0, 1.0, -2.118e-07, 0.0, 1.0, 1.778e-07, 0.0, 1.0, 5.829e-08, 0.0, 1.0, -0.06339, 0.0675, 0.9957, 0.06339, 0.06747, 0.9957, -2.118e-07, 0.0, 1.0, -3.991e-08, 0.0, 1.0, -2.521e-07, 0.0, 1.0, 1.778e-07, 0.0, 1.0, -0.06339, 0.0675, 0.9957, -4.229e-07, 0.0, 1.0, -2.521e-07, 0.0, 1.0, -0.06339, 0.0675, 0.9957, 0.04077, -0.0434, 0.9982, 0.06339, 0.06747, 0.9957, -3.991e-08, 0.0, 1.0, 1.784e-07, 0.0, 1.0, -0.06984, -0.07436, 0.9948, -2.622e-07, 0.0, 1.0, -4.229e-07, 0.0, 1.0, -0.06339, 0.0675, 0.9957, 0.04077, -0.0434, 0.9982, 1.784e-07, 0.0, 1.0, 4.127e-07, 0.0, 1.0, 2.498e-06, 0.0, 1.0, 1.857e-06, 0.0, 1.0, -0.06984, -0.07436, 0.9948, 0.04077, -0.0434, 0.9982, 1.692e-06, 0.0, 1.0, -1.111e-06, 0.0, 1.0, 0.04077, -0.0434, 0.9982, -1.111e-06, 0.0, 1.0, 6.713e-07, 0.0, 1.0, -2.184e-06, 0.0, 1.0, 2.498e-06, 0.0, 1.0, -0.06984, -0.07436, 0.9948, 0.04077, -0.0434, 0.9982, 6.713e-07, 0.0, 1.0, -1.896e-07, 0.0, 1.0, 1.523e-06, 0.0, 1.0, -2.184e-06, 0.0, 1.0, -0.06984, -0.07436, 0.9948, 0.04077, -0.0434, 0.9982, -1.896e-07, 0.0, 1.0, -1.113e-07, 0.0, 1.0, 0.04077, -0.0434, 0.9982, -1.113e-07, 0.0, 1.0, 1.497e-06, 0.0, 1.0, -9.994e-07, 0.0, 1.0, 1.523e-06, 0.0, 1.0, -0.06984, -0.07436, 0.9948, 0.04077, -0.0434, 0.9982, 1.497e-06, 0.0, 1.0, 2.987e-06, 0.0, 1.0, -2.788e-08, 0.0, 1.0, -9.994e-07, 0.0, 1.0, -0.06984, -0.07436, 0.9948, 0.04077, -0.0434, 0.9982, 0.04077, -0.0434, 0.9982, 2.987e-06, 0.0, 1.0, -1.37e-06, 0.0, 1.0, 0.0, 0.0, 1.0, -2.788e-08, 0.0, 1.0, 0.04077, -0.0434, 0.9982, 0.04077, -0.0434, 0.9982, -1.37e-06, 0.0, 1.0, -1.187e-06, 0.0, 1.0, -1.187e-06, 0.0, 1.0, 0.0, 0.0, 1.0, 0.04077, -0.0434, 0.9982, -0.1663, -0.9719, -0.1663, 0.1663, -0.9719, -0.1663, 0.1663, -0.9719, 0.1663, -0.1663, -0.9719, 0.1663, -0.1768, 0.1882, -0.9661, 0.1767, 0.1881, -0.9661, 0.1767, -0.1881, -0.9661, -0.1767, -0.1881, -0.9661, -0.1663, 0.9719, 0.1664, 0.1663, 0.9719, 0.1663, 0.1663, 0.9719, -0.1664, -0.1663, 0.9719, -0.1663, 0.9661, -0.1881, 0.1767, 0.9661, -0.1881, -0.1767, 0.9661, 0.1881, -0.1767, 0.9661, 0.1881, 0.1767, -0.9661, -0.1881, -0.1767, -0.9661, -0.1881, 0.1767, -0.9661, 0.1881, 0.1767, -0.9661, 0.1881, -0.1767, -0.1663, 0.9719, 0.1664, -0.1626, 0.7136, 0.6814, 0.1626, 0.7136, 0.6814, 0.1663, 0.9719, 0.1663, 0.04077, -0.0434, 0.9982, 0.6957, -0.1789, 0.6957, 0.6957, 0.1789, 0.6957, 0.06339, 0.06747, 0.9957, 0.1663, -0.9719, 0.1663, 0.1626, -0.7136, 0.6814, -0.1626, -0.7136, 0.6814, -0.1663, -0.9719, 0.1663, -0.06339, 0.0675, 0.9957, -0.6957, 0.1789, 0.6957, -0.6957, -0.1789, 0.6957, -0.06984, -0.07436, 0.9948, 0.9661, -0.1881, 0.1767, 0.6814, -0.7136, 0.1626, 0.6814, -0.7136, -0.1626, 0.9661, -0.1881, -0.1767, -0.1663, -0.9719, -0.1663, -0.1626, -0.7136, -0.6814, 0.1626, -0.7136, -0.6814, 0.1663, -0.9719, -0.1663, -0.9661, -0.1881, -0.1767, -0.6814, -0.7136, -0.1626, -0.6814, -0.7136, 0.1626, -0.9661, -0.1881, 0.1767, 0.1767, 0.1881, -0.9661, 0.6957, 0.1789, -0.6957, 0.6957, -0.1789, -0.6957, 0.1767, -0.1881, -0.9661, 0.1663, 0.9719, -0.1664, 0.1626, 0.7136, -0.6814, -0.1626, 0.7136, -0.6814, -0.1663, 0.9719, -0.1663, -0.1767, -0.1881, -0.9661, -0.6957, -0.1789, -0.6957, -0.6957, 0.1789, -0.6957, -0.1768, 0.1882, -0.9661, 0.9661, 0.1881, -0.1767, 0.6814, 0.7136, -0.1626, 0.6815, 0.7136, 0.1626, 0.9661, 0.1881, 0.1767, -0.9661, 0.1881, 0.1767, -0.6815, 0.7136, 0.1626, -0.6814, 0.7136, -0.1626, -0.9661, 0.1881, -0.1767, -0.1626, 0.7136, -0.6814, -0.1768, 0.1882, -0.9661, -0.6957, 0.1789, -0.6957, -0.5676, 0.5963, -0.5676, -0.1626, 0.7136, 0.6814, -0.1663, 0.9719, 0.1664, -0.6815, 0.7136, 0.1626, -0.5677, 0.5961, 0.5677, -0.1626, -0.7136, 0.6814, -0.06984, -0.07436, 0.9948, -0.6957, -0.1789, 0.6957, -0.5674, -0.5967, 0.5674, -0.1626, -0.7136, -0.6814, -0.1663, -0.9719, -0.1663, -0.6814, -0.7136, -0.1626, -0.5677, -0.5962, -0.5677, 0.6957, 0.1789, -0.6957, 0.1767, 0.1881, -0.9661, 0.1626, 0.7136, -0.6814, 0.5677, 0.5962, -0.5677, 0.6957, 0.1789, 0.6957, 0.9661, 0.1881, 0.1767, 0.6815, 0.7136, 0.1626, 0.5676, 0.5963, 0.5676, 0.6814, -0.7136, 0.1626, 0.9661, -0.1881, 0.1767, 0.6957, -0.1789, 0.6957, 0.5674, -0.5967, 0.5674, 0.1626, -0.7136, -0.6814, 0.1767, -0.1881, -0.9661, 0.6957, -0.1789, -0.6957, 0.5678, -0.5961, -0.5678, -0.6814, 0.7136, -0.1626, -0.1663, 0.9719, -0.1663, -0.1626, 0.7136, -0.6814, -0.5676, 0.5963, -0.5676, -0.6957, 0.1789, -0.6957, -0.9661, 0.1881, -0.1767, -0.6814, 0.7136, -0.1626, -0.5676, 0.5963, -0.5676, -0.6957, 0.1789, 0.6957, -0.06339, 0.0675, 0.9957, -0.1626, 0.7136, 0.6814, -0.5677, 0.5961, 0.5677, -0.6815, 0.7136, 0.1626, -0.9661, 0.1881, 0.1767, -0.6957, 0.1789, 0.6957, -0.5677, 0.5961, 0.5677, -0.6814, -0.7136, 0.1626, -0.1663, -0.9719, 0.1663, -0.1626, -0.7136, 0.6814, -0.5674, -0.5967, 0.5674, -0.6957, -0.1789, 0.6957, -0.9661, -0.1881, 0.1767, -0.6814, -0.7136, 0.1626, -0.5674, -0.5967, 0.5674, -0.6957, -0.1789, -0.6957, -0.1767, -0.1881, -0.9661, -0.1626, -0.7136, -0.6814, -0.5677, -0.5962, -0.5677, -0.6814, -0.7136, -0.1626, -0.9661, -0.1881, -0.1767, -0.6957, -0.1789, -0.6957, -0.5677, -0.5962, -0.5677, 0.6814, 0.7136, -0.1626, 0.9661, 0.1881, -0.1767, 0.6957, 0.1789, -0.6957, 0.5677, 0.5962, -0.5677, 0.1626, 0.7136, -0.6814, 0.1663, 0.9719, -0.1664, 0.6814, 0.7136, -0.1626, 0.5677, 0.5962, -0.5677, 0.1626, 0.7136, 0.6814, 0.06339, 0.06747, 0.9957, 0.6957, 0.1789, 0.6957, 0.5676, 0.5963, 0.5676, 0.6815, 0.7136, 0.1626, 0.1663, 0.9719, 0.1663, 0.1626, 0.7136, 0.6814, 0.5676, 0.5963, 0.5676, 0.1626, -0.7136, 0.6814, 0.1663, -0.9719, 0.1663, 0.6814, -0.7136, 0.1626, 0.5674, -0.5967, 0.5674, 0.6957, -0.1789, 0.6957, 0.04077, -0.0434, 0.9982, 0.1626, -0.7136, 0.6814, 0.5674, -0.5967, 0.5674, 0.6814, -0.7136, -0.1626, 0.1663, -0.9719, -0.1663, 0.1626, -0.7136, -0.6814, 0.5678, -0.5961, -0.5678, 0.6957, -0.1789, -0.6957, 0.9661, -0.1881, -0.1767, 0.6814, -0.7136, -0.1626, 0.5678, -0.5961, -0.5678, -0.1626, 0.7136, 0.6814, -0.06339, 0.0675, 0.9957, 0.06339, 0.06747, 0.9957, 0.1626, 0.7136, 0.6814, 0.6957, -0.1789, 0.6957, 0.9661, -0.1881, 0.1767, 0.9661, 0.1881, 0.1767, 0.6957, 0.1789, 0.6957, 0.1626, -0.7136, 0.6814, 0.04077, -0.0434, 0.9982, -0.06984, -0.07436, 0.9948, -0.1626, -0.7136, 0.6814, -0.6957, 0.1789, 0.6957, -0.9661, 0.1881, 0.1767, -0.9661, -0.1881, 0.1767, -0.6957, -0.1789, 0.6957, 0.6814, -0.7136, 0.1626, 0.1663, -0.9719, 0.1663, 0.1663, -0.9719, -0.1663, 0.6814, -0.7136, -0.1626, -0.1626, -0.7136, -0.6814, -0.1767, -0.1881, -0.9661, 0.1767, -0.1881, -0.9661, 0.1626, -0.7136, -0.6814, -0.6814, -0.7136, -0.1626, -0.1663, -0.9719, -0.1663, -0.1663, -0.9719, 0.1663, -0.6814, -0.7136, 0.1626, 0.6957, 0.1789, -0.6957, 0.9661, 0.1881, -0.1767, 0.9661, -0.1881, -0.1767, 0.6957, -0.1789, -0.6957, 0.1626, 0.7136, -0.6814, 0.1767, 0.1881, -0.9661, -0.1768, 0.1882, -0.9661, -0.1626, 0.7136, -0.6814, -0.6957, -0.1789, -0.6957, -0.9661, -0.1881, -0.1767, -0.9661, 0.1881, -0.1767, -0.6957, 0.1789, -0.6957, 0.6814, 0.7136, -0.1626, 0.1663, 0.9719, -0.1664, 0.1663, 0.9719, 0.1663, 0.6815, 0.7136, 0.1626, -0.6815, 0.7136, 0.1626, -0.1663, 0.9719, 0.1664, -0.1663, 0.9719, -0.1663, -0.6814, 0.7136, -0.1626, -0.5802, 0.1199, 0.8056, -0.4018, 0.1657, 0.9006, -0.399, 0.05623, 0.9152, -0.5742, 0.106, 0.8119, -0.399, 0.05623, 0.9152, -0.4018, 0.1657, 0.9006, -0.2054, 0.14, 0.9686, -0.2192, -0.02744, 0.9753, -0.2054, 0.14, 0.9686, -0.4018, 0.1657, 0.9006, -0.3349, 0.1696, 0.9269, -0.09343, 0.2121, 0.9728, -0.3349, 0.1696, 0.9269, -0.4018, 0.1657, 0.9006, -0.5802, 0.1199, 0.8056, -0.5491, 0.07881, 0.832, -0.5714, 0.2177, 0.7913, -0.5207, 0.2148, 0.8262, -0.5802, 0.1199, 0.8056, -0.5742, 0.106, 0.8119, -0.5802, 0.1199, 0.8056, -0.5207, 0.2148, 0.8262, -0.4269, 0.1407, 0.8933, -0.5491, 0.07881, 0.832, -0.4269, 0.1407, 0.8933, -0.5207, 0.2148, 0.8262, -0.5015, 0.274, 0.8207, -0.3886, 0.1681, 0.9059, -0.5015, 0.274, 0.8207, -0.5207, 0.2148, 0.8262, -0.5714, 0.2177, 0.7913, -0.5601, 0.2864, 0.7773, -0.09251, -0.01221, 0.9956, -0.1825, 0.09474, 0.9786, -0.004384, 0.2316, 0.9728, 0.06919, 0.09641, 0.9929, -0.004384, 0.2316, 0.9728, -0.1825, 0.09474, 0.9786, -0.2168, 0.1198, 0.9688, -0.04749, 0.2806, 0.9587, -0.2168, 0.1198, 0.9688, -0.1825, 0.09474, 0.9786, -0.2054, 0.14, 0.9686, -0.09343, 0.2121, 0.9728, -0.2054, 0.14, 0.9686, -0.1825, 0.09474, 0.9786, -0.09251, -0.01221, 0.9956, -0.2192, -0.02744, 0.9753, 0.01524, 0.06925, 0.9975, 0.01627, 0.2079, 0.978, -0.06468, 0.1003, 0.9929, -0.06959, 0.02225, 0.9973, -0.06468, 0.1003, 0.9929, 0.01627, 0.2079, 0.978, 0.1424, 0.3276, 0.934, 0.06234, 0.167, 0.984, 0.1424, 0.3276, 0.934, 0.01627, 0.2079, 0.978, -0.004384, 0.2316, 0.9728, -0.04749, 0.2806, 0.9587, -0.004384, 0.2316, 0.9728, 0.01627, 0.2079, 0.978, 0.01524, 0.06925, 0.9975, 0.06919, 0.09641, 0.9929, -0.3349, 0.1696, 0.9269, -0.3143, -0.02426, 0.949, -0.2163, 0.1634, 0.9626, -0.09343, 0.2121, 0.9728, -0.2163, 0.1634, 0.9626, -0.3143, -0.02426, 0.949, -0.4478, 0.01711, 0.894, -0.5508, 0.1622, 0.8187, -0.4478, 0.01711, 0.894, -0.3143, -0.02426, 0.949, -0.4032, -0.03872, 0.9143, -0.2527, 0.04977, 0.9663, -0.4032, -0.03872, 0.9143, -0.3143, -0.02426, 0.949, -0.3349, 0.1696, 0.9269, -0.5491, 0.07881, 0.832, -0.4269, 0.1407, 0.8933, -0.3788, 0.03078, 0.925, -0.4032, -0.03872, 0.9143, -0.5491, 0.07881, 0.832, -0.4032, -0.03872, 0.9143, -0.3788, 0.03078, 0.925, -0.4022, 0.009632, 0.9155, -0.2527, 0.04977, 0.9663, -0.4022, 0.009632, 0.9155, -0.3788, 0.03078, 0.925, -0.3401, 0.03553, 0.9397, -0.3682, -0.009255, 0.9297, -0.3401, 0.03553, 0.9397, -0.3788, 0.03078, 0.925, -0.4269, 0.1407, 0.8933, -0.3886, 0.1681, 0.9059, 0.04536, 0.4482, 0.8928, -0.2697, 0.3502, 0.897, -0.3091, 0.3102, 0.899, 0.01452, 0.408, 0.9129, -0.3091, 0.3102, 0.899, -0.2697, 0.3502, 0.897, -0.7455, 0.113, 0.6569, -0.7565, 0.0713, 0.6501, -0.7455, 0.113, 0.6569, -0.2697, 0.3502, 0.897, -0.09611, 0.3917, 0.9151, -0.5508, 0.1622, 0.8187, -0.09611, 0.3917, 0.9151, -0.2697, 0.3502, 0.897, 0.04536, 0.4482, 0.8928, 0.1304, 0.4483, 0.8843, -0.09611, 0.3917, 0.9151, 0.03593, 0.3107, 0.9498, -0.2163, 0.1634, 0.9626, -0.5508, 0.1622, 0.8187, -0.2163, 0.1634, 0.9626, 0.03593, 0.3107, 0.9498, 0.0755, 0.1646, 0.9835, -0.09343, 0.2121, 0.9728, 0.0755, 0.1646, 0.9835, 0.03593, 0.3107, 0.9498, 0.3179, 0.3943, 0.8623, 0.3078, 0.2111, 0.9277, 0.3179, 0.3943, 0.8623, 0.03593, 0.3107, 0.9498, -0.09611, 0.3917, 0.9151, 0.1304, 0.4483, 0.8843, 0.0755, 0.1646, 0.9835, -0.1395, 0.02357, 0.9899, -0.2168, 0.1198, 0.9688, -0.09343, 0.2121, 0.9728, -0.2168, 0.1198, 0.9688, -0.1395, 0.02357, 0.9899, 0.06156, 0.144, 0.9877, -0.04749, 0.2806, 0.9587, 0.06156, 0.144, 0.9877, -0.1395, 0.02357, 0.9899, -0.1507, 0.01531, 0.9885, 0.2298, 0.1326, 0.9642, -0.1507, 0.01531, 0.9885, -0.1395, 0.02357, 0.9899, 0.0755, 0.1646, 0.9835, 0.3078, 0.2111, 0.9277, 0.06156, 0.144, 0.9877, 0.3821, 0.2323, 0.8945, 0.1424, 0.3276, 0.934, -0.04749, 0.2806, 0.9587, 0.1424, 0.3276, 0.934, 0.3821, 0.2323, 0.8945, 0.2685, 0.1055, 0.9575, 0.06234, 0.167, 0.984, 0.2685, 0.1055, 0.9575, 0.3821, 0.2323, 0.8945, 0.4981, 0.1571, 0.8528, 0.3028, 0.0712, 0.9504, 0.4981, 0.1571, 0.8528, 0.3821, 0.2323, 0.8945, 0.06156, 0.144, 0.9877, 0.2298, 0.1326, 0.9642, -0.4478, 0.01711, 0.894, -0.5748, 0.1864, 0.7968, -0.7455, 0.113, 0.6569, -0.5508, 0.1622, 0.8187, -0.7455, 0.113, 0.6569, -0.5748, 0.1864, 0.7968, -0.6384, 0.1713, 0.7504, -0.7565, 0.0713, 0.6501, -0.6384, 0.1713, 0.7504, -0.5748, 0.1864, 0.7968, -0.2814, 0.2155, 0.9351, -0.4328, 0.203, 0.8783, -0.2814, 0.2155, 0.9351, -0.5748, 0.1864, 0.7968, -0.4478, 0.01711, 0.894, -0.2527, 0.04977, 0.9663, -0.4022, 0.009632, 0.9155, -0.4749, -0.005915, 0.88, -0.2814, 0.2155, 0.9351, -0.2527, 0.04977, 0.9663, -0.2814, 0.2155, 0.9351, -0.4749, -0.005915, 0.88, -0.5608, -0.0518, 0.8263, -0.4328, 0.203, 0.8783, -0.5608, -0.0518, 0.8263, -0.4749, -0.005915, 0.88, -0.3966, -0.04371, 0.917, -0.4267, -0.07988, 0.9009, -0.3966, -0.04371, 0.917, -0.4749, -0.005915, 0.88, -0.4022, 0.009632, 0.9155, -0.3682, -0.009255, 0.9297, 0.3891, 0.451, 0.8033, 0.3759, 0.4703, 0.7985, 0.04536, 0.4482, 0.8928, 0.01452, 0.408, 0.9129, 0.04536, 0.4482, 0.8928, 0.3759, 0.4703, 0.7985, 0.3179, 0.3943, 0.8623, 0.1304, 0.4483, 0.8843, 0.3179, 0.3943, 0.8623, 0.3759, 0.4703, 0.7985, 0.6249, 0.4117, 0.6634, 0.3078, 0.2111, 0.9277, 0.6249, 0.4117, 0.6634, 0.3759, 0.4703, 0.7985, 0.3891, 0.451, 0.8033, 0.6416, 0.4312, 0.6344, -0.1949, -0.05483, 0.9793, -0.2786, 0.1748, 0.9444, -0.7168, -0.05709, 0.6949, -0.6612, -0.3063, 0.6848, -0.7168, -0.05709, 0.6949, -0.2786, 0.1748, 0.9444, -0.3091, 0.3102, 0.899, -0.7565, 0.0713, 0.6501, -0.3091, 0.3102, 0.899, -0.2786, 0.1748, 0.9444, 0.07392, 0.3133, 0.9468, 0.01452, 0.408, 0.9129, 0.07392, 0.3133, 0.9468, -0.2786, 0.1748, 0.9444, -0.1949, -0.05483, 0.9793, 0.16, 0.1878, 0.9691, 0.07392, 0.3133, 0.9468, 0.4113, 0.3491, 0.842, 0.3891, 0.451, 0.8033, 0.01452, 0.408, 0.9129, 0.3891, 0.451, 0.8033, 0.4113, 0.3491, 0.842, 0.6239, 0.3311, 0.7079, 0.6416, 0.4312, 0.6344, 0.6239, 0.3311, 0.7079, 0.4113, 0.3491, 0.842, 0.3879, 0.1536, 0.9088, 0.5817, 0.111, 0.8058, 0.3879, 0.1536, 0.9088, 0.4113, 0.3491, 0.842, 0.07392, 0.3133, 0.9468, 0.16, 0.1878, 0.9691, 0.5133, 0.04504, 0.857, 0.5151, 0.07232, 0.8541, 0.4981, 0.1571, 0.8528, 0.2298, 0.1326, 0.9642, 0.4981, 0.1571, 0.8528, 0.5151, 0.07232, 0.8541, 0.2251, 0.04795, 0.9731, 0.3028, 0.0712, 0.9504, 0.2251, 0.04795, 0.9731, 0.5151, 0.07232, 0.8541, 0.4791, -0.03568, 0.8771, 0.1979, -0.01663, 0.9801, 0.4791, -0.03568, 0.8771, 0.5151, 0.07232, 0.8541, 0.5133, 0.04504, 0.857, 0.677, -0.07256, 0.7324, 0.1932, 0.1633, 0.9675, -0.05676, -0.02596, 0.9981, -0.1507, 0.01531, 0.9885, 0.3078, 0.2111, 0.9277, -0.1507, 0.01531, 0.9885, -0.05676, -0.02596, 0.9981, 0.5133, 0.04504, 0.857, 0.2298, 0.1326, 0.9642, 0.5133, 0.04504, 0.857, -0.05676, -0.02596, 0.9981, 0.2058, -0.06889, 0.9762, 0.677, -0.07256, 0.7324, 0.2058, -0.06889, 0.9762, -0.05676, -0.02596, 0.9981, 0.1932, 0.1633, 0.9675, 0.2946, 0.2228, 0.9293, 0.6249, 0.4117, 0.6634, 0.6188, 0.4153, 0.6668, 0.1932, 0.1633, 0.9675, 0.3078, 0.2111, 0.9277, 0.1932, 0.1633, 0.9675, 0.6188, 0.4153, 0.6668, 0.6411, 0.4495, 0.6221, 0.2946, 0.2228, 0.9293, 0.6411, 0.4495, 0.6221, 0.6188, 0.4153, 0.6668, 0.6055, 0.4508, 0.6559, 0.518, 0.467, 0.7166, 0.6055, 0.4508, 0.6559, 0.6188, 0.4153, 0.6668, 0.6249, 0.4117, 0.6634, 0.6416, 0.4312, 0.6344, 0.6239, 0.3311, 0.7079, 0.6648, 0.3202, 0.6749, 0.6055, 0.4508, 0.6559, 0.6416, 0.4312, 0.6344, 0.6055, 0.4508, 0.6559, 0.6648, 0.3202, 0.6749, 0.7161, 0.2934, 0.6334, 0.518, 0.467, 0.7166, 0.7161, 0.2934, 0.6334, 0.6648, 0.3202, 0.6749, 0.7457, 0.04099, 0.665, 0.851, -0.1566, 0.5013, 0.7457, 0.04099, 0.665, 0.6648, 0.3202, 0.6749, 0.6239, 0.3311, 0.7079, 0.5817, 0.111, 0.8058, -0.6384, 0.1713, 0.7504, -0.7039, -0.08569, 0.7051, -0.7168, -0.05709, 0.6949, -0.7565, 0.0713, 0.6501, -0.7168, -0.05709, 0.6949, -0.7039, -0.08569, 0.7051, -0.6892, -0.423, 0.5883, -0.6612, -0.3063, 0.6848, -0.6892, -0.423, 0.5883, -0.7039, -0.08569, 0.7051, -0.5878, -0.09934, 0.8029, -0.5458, -0.5324, 0.6471, -0.5878, -0.09934, 0.8029, -0.7039, -0.08569, 0.7051, -0.6384, 0.1713, 0.7504, -0.4328, 0.203, 0.8783, -0.4383, -0.1294, 0.8895, -0.5964, -0.1732, 0.7838, -0.5608, -0.0518, 0.8263, -0.4267, -0.07988, 0.9009, -0.5608, -0.0518, 0.8263, -0.5964, -0.1732, 0.7838, -0.5878, -0.09934, 0.8029, -0.4328, 0.203, 0.8783, -0.5878, -0.09934, 0.8029, -0.5964, -0.1732, 0.7838, -0.4874, -0.3488, 0.8005, -0.5458, -0.5324, 0.6471, -0.4874, -0.3488, 0.8005, -0.5964, -0.1732, 0.7838, -0.4383, -0.1294, 0.8895, -0.3469, -0.1992, 0.9165, 0.7457, 0.04099, 0.665, 0.4519, -0.5958, 0.6639, 0.5092, -0.7715, 0.3814, 0.851, -0.1566, 0.5013, 0.5092, -0.7715, 0.3814, 0.4519, -0.5958, 0.6639, -0.1484, -0.9322, 0.33, 0.08031, -0.9872, 0.1376, -0.1484, -0.9322, 0.33, 0.4519, -0.5958, 0.6639, 0.1741, -0.4336, 0.8841, -0.4401, -0.7282, 0.5255, 0.1741, -0.4336, 0.8841, 0.4519, -0.5958, 0.6639, 0.7457, 0.04099, 0.665, 0.5817, 0.111, 0.8058, 0.3879, 0.1536, 0.9088, -0.03881, -0.272, 0.9615, 0.1741, -0.4336, 0.8841, 0.5817, 0.111, 0.8058, 0.1741, -0.4336, 0.8841, -0.03881, -0.272, 0.9615, -0.5894, -0.525, 0.6139, -0.4401, -0.7282, 0.5255, -0.5894, -0.525, 0.6139, -0.03881, -0.272, 0.9615, -0.1949, -0.05483, 0.9793, -0.6612, -0.3063, 0.6848, -0.1949, -0.05483, 0.9793, -0.03881, -0.272, 0.9615, 0.3879, 0.1536, 0.9088, 0.16, 0.1878, 0.9691, 0.6411, 0.4495, 0.6221, 0.7814, 0.3396, 0.5235, 0.5074, 0.328, 0.7968, 0.2946, 0.2228, 0.9293, 0.5074, 0.328, 0.7968, 0.7814, 0.3396, 0.5235, 0.8935, 0.05121, 0.4461, 0.7779, 0.1981, 0.5963, 0.8935, 0.05121, 0.4461, 0.7814, 0.3396, 0.5235, 0.7161, 0.2934, 0.6334, 0.851, -0.1566, 0.5013, 0.7161, 0.2934, 0.6334, 0.7814, 0.3396, 0.5235, 0.6411, 0.4495, 0.6221, 0.518, 0.467, 0.7166, 0.4791, -0.03568, 0.8771, 0.4007, -0.002755, 0.9162, 0.1805, -0.009861, 0.9835, 0.1979, -0.01663, 0.9801, 0.1805, -0.009861, 0.9835, 0.4007, -0.002755, 0.9162, 0.3837, 0.06457, 0.9212, 0.1903, 0.03544, 0.9811, 0.3837, 0.06457, 0.9212, 0.4007, -0.002755, 0.9162, 0.6013, 0.02085, 0.7987, 0.5776, 0.1446, 0.8034, 0.6013, 0.02085, 0.7987, 0.4007, -0.002755, 0.9162, 0.4791, -0.03568, 0.8771, 0.677, -0.07256, 0.7324, 0.2058, -0.06889, 0.9762, 0.3828, 0.1099, 0.9173, 0.6013, 0.02085, 0.7987, 0.677, -0.07256, 0.7324, 0.6013, 0.02085, 0.7987, 0.3828, 0.1099, 0.9173, 0.643, 0.2167, 0.7346, 0.5776, 0.1446, 0.8034, 0.643, 0.2167, 0.7346, 0.3828, 0.1099, 0.9173, 0.5074, 0.328, 0.7968, 0.7779, 0.1981, 0.5963, 0.5074, 0.328, 0.7968, 0.3828, 0.1099, 0.9173, 0.2058, -0.06889, 0.9762, 0.2946, 0.2228, 0.9293, 0.5092, -0.7715, 0.3814, 0.2676, -0.9437, 0.1943, 0.6542, -0.6764, 0.3385, 0.851, -0.1566, 0.5013, 0.6542, -0.6764, 0.3385, 0.2676, -0.9437, 0.1943, -0.006617, -0.9733, 0.2293, 0.2631, -0.9316, 0.2507, -0.006617, -0.9733, 0.2293, 0.2676, -0.9437, 0.1943, -0.04877, -0.9924, 0.1133, -0.1379, -0.9521, 0.273, -0.04877, -0.9924, 0.1133, 0.2676, -0.9437, 0.1943, 0.5092, -0.7715, 0.3814, 0.08031, -0.9872, 0.1376, -0.5663, -0.7305, 0.3816, -0.3205, -0.9199, 0.2261, -0.1484, -0.9322, 0.33, -0.4401, -0.7282, 0.5255, -0.1484, -0.9322, 0.33, -0.3205, -0.9199, 0.2261, -0.04877, -0.9924, 0.1133, 0.08031, -0.9872, 0.1376, -0.04877, -0.9924, 0.1133, -0.3205, -0.9199, 0.2261, -0.2664, -0.8999, 0.3454, -0.1379, -0.9521, 0.273, -0.2664, -0.8999, 0.3454, -0.3205, -0.9199, 0.2261, -0.5663, -0.7305, 0.3816, -0.4322, -0.7868, 0.4407, -0.5894, -0.525, 0.6139, -0.6576, -0.5795, 0.4814, -0.5663, -0.7305, 0.3816, -0.4401, -0.7282, 0.5255, -0.5663, -0.7305, 0.3816, -0.6576, -0.5795, 0.4814, -0.4964, -0.6924, 0.5236, -0.4322, -0.7868, 0.4407, -0.4964, -0.6924, 0.5236, -0.6576, -0.5795, 0.4814, -0.6892, -0.423, 0.5883, -0.5458, -0.5324, 0.6471, -0.6892, -0.423, 0.5883, -0.6576, -0.5795, 0.4814, -0.5894, -0.525, 0.6139, -0.6612, -0.3063, 0.6848, 0.6542, -0.6764, 0.3385, 0.8874, -0.3408, 0.3103, 0.8935, 0.05121, 0.4461, 0.851, -0.1566, 0.5013, 0.8935, 0.05121, 0.4461, 0.8874, -0.3408, 0.3103, 0.9435, -0.1344, 0.3028, 0.7779, 0.1981, 0.5963, 0.9435, -0.1344, 0.3028, 0.8874, -0.3408, 0.3103, 0.6339, -0.719, 0.2848, 0.878, -0.4108, 0.2457, 0.6339, -0.719, 0.2848, 0.8874, -0.3408, 0.3103, 0.6542, -0.6764, 0.3385, 0.2631, -0.9316, 0.2507, 0.801, 0.04298, 0.5971, 0.4837, 0.02367, 0.8749, 0.3837, 0.06457, 0.9212, 0.5776, 0.1446, 0.8034, 0.3837, 0.06457, 0.9212, 0.4837, 0.02367, 0.8749, 0.2912, 0.004957, 0.9566, 0.1903, 0.03544, 0.9811, 0.2912, 0.004957, 0.9566, 0.4837, 0.02367, 0.8749, 0.6146, -0.09712, 0.7828, 0.4398, -0.1026, 0.8922, 0.6146, -0.09712, 0.7828, 0.4837, 0.02367, 0.8749, 0.801, 0.04298, 0.5971, 0.8863, -0.1238, 0.4464, 0.9435, -0.1344, 0.3028, 0.9291, -0.006475, 0.3699, 0.643, 0.2167, 0.7346, 0.7779, 0.1981, 0.5963, 0.643, 0.2167, 0.7346, 0.9291, -0.006475, 0.3699, 0.801, 0.04298, 0.5971, 0.5776, 0.1446, 0.8034, 0.801, 0.04298, 0.5971, 0.9291, -0.006475, 0.3699, 0.9498, -0.2181, 0.2241, 0.8863, -0.1238, 0.4464, 0.9498, -0.2181, 0.2241, 0.9291, -0.006475, 0.3699, 0.9435, -0.1344, 0.3028, 0.878, -0.4108, 0.2457, -0.02401, -0.4071, 0.9131, -0.2048, -0.4166, 0.8857, -0.1409, -0.2713, 0.9521, -0.01463, -0.3124, 0.9499, -0.1409, -0.2713, 0.9521, -0.2048, -0.4166, 0.8857, -0.4874, -0.3488, 0.8005, -0.3469, -0.1992, 0.9165, -0.4874, -0.3488, 0.8005, -0.2048, -0.4166, 0.8857, -0.2558, -0.6557, 0.7104, -0.5458, -0.5324, 0.6471, -0.2558, -0.6557, 0.7104, -0.2048, -0.4166, 0.8857, -0.02401, -0.4071, 0.9131, -0.04281, -0.6261, 0.7785, -0.006617, -0.9733, 0.2293, -0.1314, -0.9439, 0.3029, -0.058, -0.9384, 0.3407, 0.2631, -0.9316, 0.2507, -0.058, -0.9384, 0.3407, -0.1314, -0.9439, 0.3029, -0.1446, -0.9524, 0.2684, -0.1784, -0.9137, 0.365, -0.1446, -0.9524, 0.2684, -0.1314, -0.9439, 0.3029, -0.06698, -0.9596, 0.2733, 0.01821, -0.9789, 0.2037, -0.06698, -0.9596, 0.2733, -0.1314, -0.9439, 0.3029, -0.006617, -0.9733, 0.2293, -0.1379, -0.9521, 0.273, 0.6339, -0.719, 0.2848, 0.232, -0.8921, 0.3878, 0.6441, -0.663, 0.3815, 0.878, -0.4108, 0.2457, 0.6441, -0.663, 0.3815, 0.232, -0.8921, 0.3878, 0.02492, -0.8881, 0.459, 0.4585, -0.7406, 0.4912, 0.02492, -0.8881, 0.459, 0.232, -0.8921, 0.3878, -0.058, -0.9384, 0.3407, -0.1784, -0.9137, 0.365, -0.058, -0.9384, 0.3407, 0.232, -0.8921, 0.3878, 0.6339, -0.719, 0.2848, 0.2631, -0.9316, 0.2507, 0.6146, -0.09712, 0.7828, 0.691, -0.1729, 0.7019, 0.5762, -0.1835, 0.7964, 0.4398, -0.1026, 0.8922, 0.5762, -0.1835, 0.7964, 0.691, -0.1729, 0.7019, 0.716, -0.1879, 0.6724, 0.6354, -0.1996, 0.7459, 0.716, -0.1879, 0.6724, 0.691, -0.1729, 0.7019, 0.8444, -0.1971, 0.4982, 0.8247, -0.2367, 0.5137, 0.8444, -0.1971, 0.4982, 0.691, -0.1729, 0.7019, 0.6146, -0.09712, 0.7828, 0.8863, -0.1238, 0.4464, 0.9498, -0.2181, 0.2241, 0.8582, -0.3554, 0.3704, 0.8444, -0.1971, 0.4982, 0.8863, -0.1238, 0.4464, 0.8444, -0.1971, 0.4982, 0.8582, -0.3554, 0.3704, 0.775, -0.4416, 0.4521, 0.8247, -0.2367, 0.5137, 0.775, -0.4416, 0.4521, 0.8582, -0.3554, 0.3704, 0.6441, -0.663, 0.3815, 0.4585, -0.7406, 0.4912, 0.6441, -0.663, 0.3815, 0.8582, -0.3554, 0.3704, 0.9498, -0.2181, 0.2241, 0.878, -0.4108, 0.2457, -0.1865, -0.8795, 0.4378, -0.07072, -0.9455, 0.3177, -0.2664, -0.8999, 0.3454, -0.4322, -0.7868, 0.4407, -0.2664, -0.8999, 0.3454, -0.07072, -0.9455, 0.3177, -0.06698, -0.9596, 0.2733, -0.1379, -0.9521, 0.273, -0.06698, -0.9596, 0.2733, -0.07072, -0.9455, 0.3177, 0.0868, -0.9652, 0.2466, 0.01821, -0.9789, 0.2037, 0.0868, -0.9652, 0.2466, -0.07072, -0.9455, 0.3177, -0.1865, -0.8795, 0.4378, -0.009505, -0.9114, 0.4115, -0.2558, -0.6557, 0.7104, -0.2425, -0.7916, 0.5609, -0.4964, -0.6924, 0.5236, -0.5458, -0.5324, 0.6471, -0.4964, -0.6924, 0.5236, -0.2425, -0.7916, 0.5609, -0.1865, -0.8795, 0.4378, -0.4322, -0.7868, 0.4407, -0.1865, -0.8795, 0.4378, -0.2425, -0.7916, 0.5609, -0.05955, -0.804, 0.5916, -0.009505, -0.9114, 0.4115, -0.05955, -0.804, 0.5916, -0.2425, -0.7916, 0.5609, -0.2558, -0.6557, 0.7104, -0.04281, -0.6261, 0.7785])] * 3)])

# ---- objects
ob_gloves_packing_1_2 = bpy.data.objects.new('Gloves_Packing_1_2', me_mesh_032)

# ---- transforms, parenting, visibility, modifiers, constraints
ob_gloves_packing_1_2.location = (0.02851, -0.004407, -0.06443)
ob_gloves_packing_1_2.rotation_euler = (0.0, -0.0, 1.571)
ob_gloves_packing_1_2.scale = (0.01, 0.01, 0.01)
ob_gloves_packing_1_2.color = (0.8, 0.8, 0.8, 1.0)

# ---- collection membership
col_collection.objects.link(ob_gloves_packing_1_2)

# ---- scene / render settings (as saved in the file)
scene.frame_start = 1; scene.frame_end = 250; scene.frame_set(1)
scene.render.engine = 'BLENDER_EEVEE_NEXT'
scene.render.fps = 30
scene.cycles.sampling_pattern = 'TABULATED_SOBOL'
scene.cycles.use_light_tree = False
scene.view_settings.view_transform = 'Filmic'
bpy.context.view_layer.update()

# ---- added for rendering (the .blend has no active camera and no usable light): camera, sun
cam_auto = bpy.data.cameras.new('AutoCamera')
cam_auto.lens = 50.0
cam_auto.sensor_width = 36.0
cam_auto.clip_end = 1000.0
ob_auto_camera = bpy.data.objects.new('AutoCamera', cam_auto)
scene.collection.objects.link(ob_auto_camera)
ob_auto_camera.location = (0.283007, -0.309806, 0.186187)
ob_auto_camera.rotation_euler = (1.09748, -7.21219e-08, 0.694738)
scene.camera = ob_auto_camera
light_auto_sun = bpy.data.lights.new('AutoSun', 'SUN')
light_auto_sun.energy = 3.0
light_auto_sun.angle = 0.0523599
ob_auto_sun = bpy.data.objects.new('AutoSun', light_auto_sun)
scene.collection.objects.link(ob_auto_sun)
ob_auto_sun.rotation_euler = (0.872665, 0.174533, 0.523599)
bpy.context.view_layer.update()
